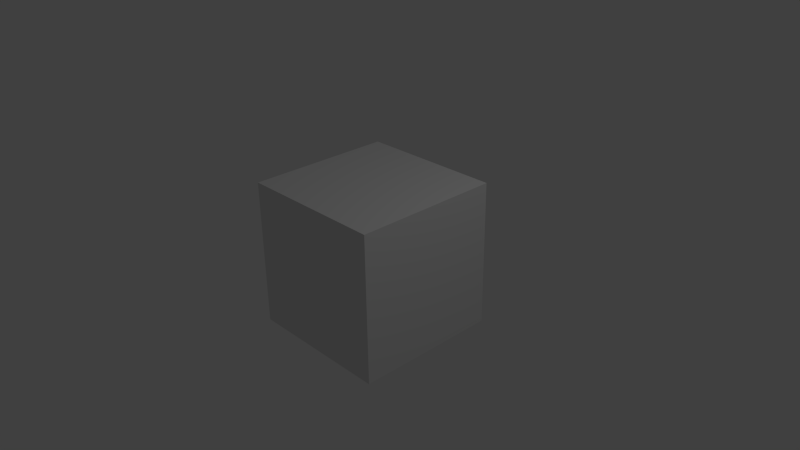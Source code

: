 # Source: blros.blend  (saved by Blender 2.76.0; exported with 4.5.12 LTS)
import bpy
from mathutils import Matrix  # noqa: F401  (used for matrix-valued properties, if any)

bpy.ops.wm.read_factory_settings(use_empty=True)
scene = bpy.context.scene
scene.name = 'Scene'

# ---- collections
col_collection_1 = bpy.data.collections.new('Collection 1'); scene.collection.children.link(col_collection_1)

# ---- materials (node trees are filled in below, after node groups)
mat_material = bpy.data.materials.new('Material')
mat_material.alpha_threshold = 0.0
mat_material.use_transparent_shadow = False
mat_material.roughness = 0.5
mat_material.line_color = (0.0, 0.0, 0.0, 1.0)

# ---- material node trees

# ---- world
world_world = bpy.data.worlds.new('World'); scene.world = world_world
world_world.color = (0.05088, 0.05088, 0.05088)
world_world.use_sun_shadow = False
world_world.sun_shadow_jitter_overblur = 0.0
world_world.cycles.sampling_method = 'MANUAL'
world_world.cycles.sample_map_resolution = 256

# ---- cameras
cam_camera = bpy.data.cameras.new('Camera')
cam_camera.clip_end = 100.0
cam_camera.lens = 35.0
cam_camera.sensor_width = 32.0
cam_camera.sensor_height = 18.0
cam_camera.ortho_scale = 7.314
cam_camera.dof.focus_distance = 0.0
cam_camera.dof.aperture_fstop = 128.0

# ---- lights
light_lamp = bpy.data.lights.new('Lamp', 'POINT')
light_lamp.transmission_factor = 0.0
light_lamp.cutoff_distance = 30.0
light_lamp.energy = 100.0
light_lamp.shadow_buffer_clip_start = 1.001
light_lamp.shadow_soft_size = 0.1
light_lamp.shadow_maximum_resolution = 0.006
light_lamp.use_absolute_resolution = True
light_lamp.cycles.use_multiple_importance_sampling = False

# ---- meshes
me_cube = bpy.data.meshes.new('Cube')
me_cube.from_pydata([(1.0, 1.0, -1.0), (1.0, -1.0, -1.0), (-1.0, -1.0, -1.0), (-1.0, 1.0, -1.0), (1.0, 1.0, 1.0), (1.0, -1.0, 1.0), (-1.0, -1.0, 1.0), (-1.0, 1.0, 1.0)], [], [(0, 1, 2, 3), (4, 7, 6, 5), (0, 4, 5, 1), (1, 5, 6, 2), (2, 6, 7, 3), (4, 0, 3, 7)])
me_cube.materials.append(mat_material)
me_cube.use_remesh_preserve_volume = False
me_cube.use_remesh_preserve_attributes = False
me_cube.use_mirror_vertex_groups = False
me_cube.update()

# ---- objects
ob_cube = bpy.data.objects.new('Cube', me_cube)
ob_lamp = bpy.data.objects.new('Lamp', light_lamp)
ob_camera = bpy.data.objects.new('Camera', cam_camera)

# ---- transforms, parenting, visibility, modifiers, constraints
ob_cube.location = (0.0, 0.0, 0.0)
ob_cube.lock_rotations_4d = False
ob_cube.empty_display_type = 'ARROWS'
ob_cube.lineart.crease_threshold = 0.0
ob_lamp.location = (4.076, 1.005, 5.904)
ob_lamp.rotation_euler = (0.6503, 0.05522, 1.866)
ob_lamp.lock_rotations_4d = False
ob_lamp.empty_display_type = 'ARROWS'
ob_lamp.color = (0.0, 0.0, 0.0, 0.0)
ob_lamp.lineart.crease_threshold = 0.0
ob_camera.location = (7.481, -6.508, 5.344)
ob_camera.rotation_euler = (1.109, 0.01082, 0.8149)
ob_camera.lock_rotations_4d = False
ob_camera.empty_display_type = 'ARROWS'
ob_camera.color = (0.0, 0.0, 0.0, 0.0)
ob_camera.display_type = 'WIRE'
ob_camera.lineart.crease_threshold = 0.0

# ---- collection membership
col_collection_1.objects.link(ob_cube)
col_collection_1.objects.link(ob_lamp)
col_collection_1.objects.link(ob_camera)

# ---- scene / render settings (as saved in the file)
scene.camera = ob_camera
scene.frame_start = 1; scene.frame_end = 250; scene.frame_set(0)
scene.render.engine = 'BLENDER_EEVEE_NEXT'
scene.render.resolution_percentage = 50
scene.render.dither_intensity = 0.0
scene.cycles.use_denoising = False
scene.cycles.samples = 10
scene.cycles.sampling_pattern = 'TABULATED_SOBOL'
scene.cycles.light_sampling_threshold = 0.0
scene.cycles.use_adaptive_sampling = False
scene.cycles.use_light_tree = False
scene.cycles.blur_glossy = 0.0
scene.cycles.pixel_filter_type = 'GAUSSIAN'
scene.cycles.sample_clamp_indirect = 0.0
scene.view_settings.view_transform = 'Standard'
bpy.context.view_layer.update()
